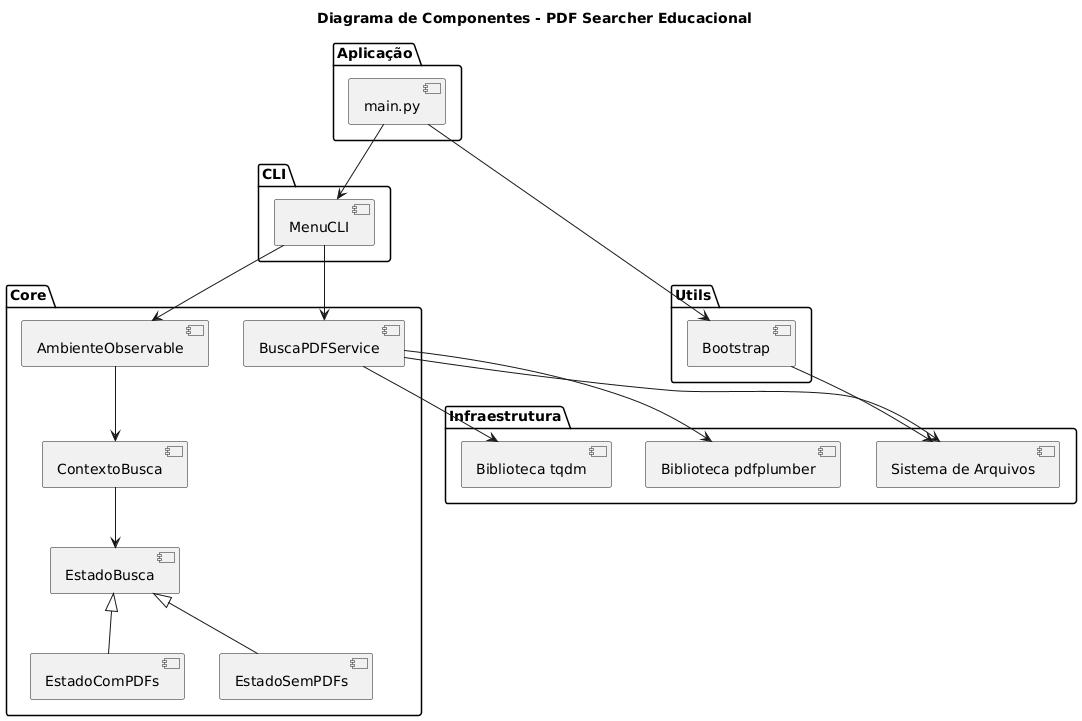

The diagram above was rendered by PlantUML. Its source (embedded in the PNG):
@startuml
title Diagrama de Componentes - PDF Searcher Educacional

package "CLI" {
  [MenuCLI]
}

package "Core" {
  [AmbienteObservable]
  [ContextoBusca]
  [EstadoBusca]
  [EstadoComPDFs]
  [EstadoSemPDFs]
  [BuscaPDFService]
}

package "Utils" {
  [Bootstrap]
}

package "Infraestrutura" {
  [Sistema de Arquivos]
  [Biblioteca pdfplumber]
  [Biblioteca tqdm]
}

package "Aplicação" {
  [main.py]
}

' ===== Dependências =====

[main.py] --> [Bootstrap]
[main.py] --> [MenuCLI]

[MenuCLI] --> [AmbienteObservable]
[MenuCLI] --> [BuscaPDFService]

[AmbienteObservable] --> [ContextoBusca]
[ContextoBusca] --> [EstadoBusca]
[EstadoBusca] <|-- [EstadoComPDFs]
[EstadoBusca] <|-- [EstadoSemPDFs]

[BuscaPDFService] --> [Sistema de Arquivos]
[BuscaPDFService] --> [Biblioteca pdfplumber]
[BuscaPDFService] --> [Biblioteca tqdm]

[Bootstrap] --> [Sistema de Arquivos]

@enduml